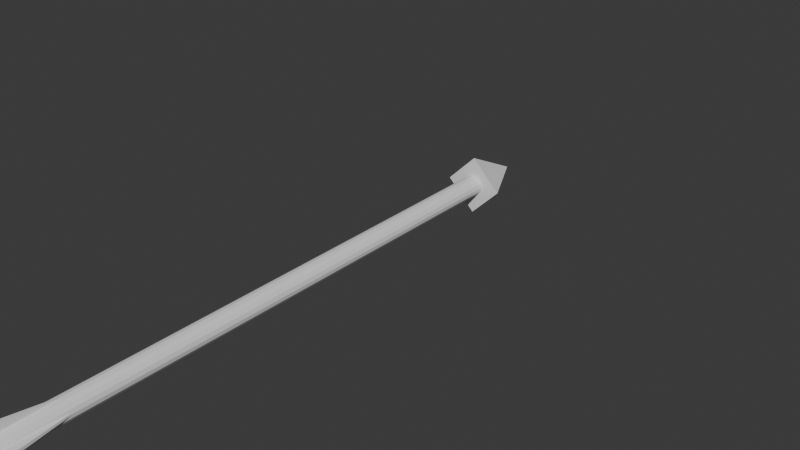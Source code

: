 # Source: Bow_Arrow.blend  (saved by Blender 5.1.30; exported with 4.5.12 LTS)
import bpy
from mathutils import Matrix  # noqa: F401  (used for matrix-valued properties, if any)

bpy.ops.wm.read_factory_settings(use_empty=True)
scene = bpy.context.scene
scene.name = 'Scene'

# ---- collections
col_collection = bpy.data.collections.new('Collection'); scene.collection.children.link(col_collection)
col_ya = bpy.data.collections.new('Ya'); col_collection.children.link(col_ya)

# ---- world
world_world = bpy.data.worlds.new('World'); scene.world = world_world
world_world.use_nodes = True; world_world.node_tree.nodes.clear()
_N = world_world.node_tree.nodes; _L = world_world.node_tree.links
n0 = _N.new('ShaderNodeOutputWorld'); n0.name = 'World Output'; n0.location = (200, 100)
n1 = _N.new('ShaderNodeBackground'); n1.name = 'Background'; n1.location = (-200, 100)
n1.inputs[0].default_value = (0.05088, 0.05088, 0.05088, 1.0)
_L.new(n1.outputs[0], n0.inputs[0])
n0.is_active_output = True
world_world.color = (0.05088, 0.05088, 0.05088)
world_world.sun_shadow_jitter_overblur = 0.0

# ---- meshes
me_x = bpy.data.meshes.new('円柱')
me_x.from_pydata([(0.0, 1.0, -32.23), (0.0, 1.0, 23.76), (0.3827, 0.9239, -32.23), (0.3827, 0.9239, 23.76), (0.7071, 0.7071, -32.23), (0.7071, 0.7071, 23.76), (0.9239, 0.3827, -32.23), (0.9239, 0.3827, 23.76), (1.0, -1.365e-06, -32.23), (1.0, 9.947e-07, 23.76), (0.9239, -0.3827, -32.23), (0.9239, -0.3827, 23.76), (0.7071, -0.7071, -32.23), (0.7071, -0.7071, 23.76), (0.3827, -0.9239, -32.23), (0.3827, -0.9239, 23.76), (0.0, -1.0, -32.23), (0.0, -1.0, 23.76), (-0.3827, -0.9239, -32.23), (-0.3827, -0.9239, 23.76), (-0.7071, -0.7071, -32.23), (-0.7071, -0.7071, 23.76), (-0.9239, -0.3827, -32.23), (-0.9239, -0.3827, 23.76), (-1.0, -1.365e-06, -32.23), (-1.0, 9.947e-07, 23.76), (-0.9239, 0.3827, -32.23), (-0.9239, 0.3827, 23.76), (-0.7071, 0.7071, -32.23), (-0.7071, 0.7071, 23.76), (-0.3827, 0.9239, -32.23), (-0.3827, 0.9239, 23.76), (0.0, -2.849, -32.24), (-2.89, 0.04102, -32.24), (0.0, 2.931, -32.24), (2.89, 0.04102, -32.24), (0.0, 0.04102, -38.02), (-0.08346, 0.9657, 15.12), (-0.08346, -0.9657, 15.12), (-0.2013, 2.329, 23.85), (-0.2013, -2.329, 23.85), (0.08347, 0.9657, 15.12), (0.08347, -0.9657, 15.12), (0.2013, 2.329, 23.85), (0.2013, -2.329, 23.85), (0.9657, 0.08347, 15.12), (-0.9657, 0.08347, 15.12), (2.329, 0.2013, 23.85), (-2.329, 0.2013, 23.85), (0.9657, -0.08346, 15.12), (-0.9657, -0.08346, 15.12), (2.329, -0.2013, 23.85), (-2.329, -0.2013, 23.85)], [], [(0, 1, 3, 2), (2, 3, 5, 4), (4, 5, 7, 6), (6, 7, 9, 8), (8, 9, 11, 10), (10, 11, 13, 12), (12, 13, 15, 14), (14, 15, 17, 16), (16, 17, 19, 18), (18, 19, 21, 20), (20, 21, 23, 22), (22, 23, 25, 24), (24, 25, 27, 26), (26, 27, 29, 28), (3, 1, 31, 29, 27, 25, 23, 21, 19, 17, 15, 13, 11, 9, 7, 5), (28, 29, 31, 30), (30, 31, 1, 0), (0, 2, 4, 6, 8, 10, 12, 14, 16, 18, 20, 22, 24, 26, 28, 30), (32, 36, 33), (33, 36, 34), (32, 33, 34, 35), (34, 36, 35), (35, 36, 32), (37, 38, 40, 39), (39, 40, 44, 43), (43, 44, 42, 41), (41, 42, 38, 37), (39, 43, 41, 37), (44, 40, 38, 42), (45, 46, 48, 47), (47, 48, 52, 51), (51, 52, 50, 49), (49, 50, 46, 45), (47, 51, 49, 45), (52, 48, 46, 50)])
_uv = me_x.uv_layers.new(name='UVマップ')
_uv.uv.foreach_set('vector', [1.0, 0.5, 1.0, 1.0, 0.9375, 1.0, 0.9375, 0.5, 0.9375, 0.5, 0.9375, 1.0, 0.875, 1.0, 0.875, 0.5, 0.875, 0.5, 0.875, 1.0, 0.8125, 1.0, 0.8125, 0.5, 0.8125, 0.5, 0.8125, 1.0, 0.75, 1.0, 0.75, 0.5, 0.75, 0.5, 0.75, 1.0, 0.6875, 1.0, 0.6875, 0.5, 0.6875, 0.5, 0.6875, 1.0, 0.625, 1.0, 0.625, 0.5, 0.625, 0.5, 0.625, 1.0, 0.5625, 1.0, 0.5625, 0.5, 0.5625, 0.5, 0.5625, 1.0, 0.5, 1.0, 0.5, 0.5, 0.5, 0.5, 0.5, 1.0, 0.4375, 1.0, 0.4375, 0.5, 0.4375, 0.5, 0.4375, 1.0, 0.375, 1.0, 0.375, 0.5, 0.375, 0.5, 0.375, 1.0, 0.3125, 1.0, 0.3125, 0.5, 0.3125, 0.5, 0.3125, 1.0, 0.25, 1.0, 0.25, 0.5, 0.25, 0.5, 0.25, 1.0, 0.1875, 1.0, 0.1875, 0.5, 0.1875, 0.5, 0.1875, 1.0, 0.125, 1.0, 0.125, 0.5, 0.3418, 0.4717, 0.25, 0.49, 0.1582, 0.4717, 0.08029, 0.4197, 0.02827, 0.3418, 0.01, 0.25, 0.02827, 0.1582, 0.08029, 0.08029, 0.1582, 0.02827, 0.25, 0.01, 0.3418, 0.02827, 0.4197, 0.08029, 0.4717, 0.1582, 0.49, 0.25, 0.4717, 0.3418, 0.4197, 0.4197, 0.125, 0.5, 0.125, 1.0, 0.0625, 1.0, 0.0625, 0.5, 0.0625, 0.5, 0.0625, 1.0, 0.0, 1.0, 0.0, 0.5, 0.75, 0.49, 0.8418, 0.4717, 0.9197, 0.4197, 0.9717, 0.3418, 0.99, 0.25, 0.9717, 0.1582, 0.9197, 0.08029, 0.8418, 0.02827, 0.75, 0.01, 0.6582, 0.02827, 0.5803, 0.08029, 0.5283, 0.1582, 0.51, 0.25, 0.5283, 0.3418, 0.5803, 0.4197, 0.6582, 0.4717, 0.75, 0.49, 0.75, 0.25, 0.99, 0.25, 0.99, 0.25, 0.75, 0.25, 0.75, 0.01, 0.25, 0.49, 0.49, 0.25, 0.25, 0.01, 0.01, 0.25, 0.75, 0.01, 0.75, 0.25, 0.51, 0.25, 0.51, 0.25, 0.75, 0.25, 0.75, 0.49, 0.375, 0.0, 0.625, 0.0, 0.625, 0.25, 0.375, 0.25, 0.375, 0.25, 0.625, 0.25, 0.625, 0.5, 0.375, 0.5, 0.375, 0.5, 0.625, 0.5, 0.625, 0.75, 0.375, 0.75, 0.375, 0.75, 0.625, 0.75, 0.625, 1.0, 0.375, 1.0, 0.125, 0.5, 0.375, 0.5, 0.375, 0.75, 0.125, 0.75, 0.625, 0.5, 0.875, 0.5, 0.875, 0.75, 0.625, 0.75, 0.375, 0.0, 0.625, 0.0, 0.625, 0.25, 0.375, 0.25, 0.375, 0.25, 0.625, 0.25, 0.625, 0.5, 0.375, 0.5, 0.375, 0.5, 0.625, 0.5, 0.625, 0.75, 0.375, 0.75, 0.375, 0.75, 0.625, 0.75, 0.625, 1.0, 0.375, 1.0, 0.125, 0.5, 0.375, 0.5, 0.375, 0.75, 0.125, 0.75, 0.625, 0.5, 0.875, 0.5, 0.875, 0.75, 0.625, 0.75])
me_x.update()
arm_003 = bpy.data.armatures.new('アーマチュア.003')  # bones are not reproduced

# ---- objects
ob_x = bpy.data.objects.new('円柱', me_x)
ob_002 = bpy.data.objects.new('アーマチュア.002', arm_003)

# ---- transforms, parenting, visibility, modifiers, constraints
ob_x.parent = ob_002
ob_x.matrix_parent_inverse = Matrix(((1.0, -0.0, 0.0, -0.0), (0.0, -4.371e-08, -1.0, -1.375e-07), (-0.0, 1.0, -4.371e-08, 3.145), (-0.0, 0.0, 0.0, 1.0)))
ob_x.location = (0.0, -0.7776, 0.0)
ob_x.rotation_euler = (1.571, -0.0, -3.142)
ob_x.scale = (-0.1028, -0.1028, -0.1028)
_vg = ob_x.vertex_groups.new(name='ボーン')
for _i, _w in zip([0, 1, 2, 3, 4, 5, 6, 7, 8, 9, 10, 11, 12, 13, 14, 15, 16, 17, 18, 19, 20, 21, 22, 23, 24, 25, 26, 27, 28, 29, 30, 31, 32, 33, 34, 35, 36, 37, 38, 39, 40, 41, 42, 43, 44, 45, 46, 47, 48, 49, 50, 51, 52], [0.9998, 0.9999, 0.9998, 0.9999, 0.9998, 0.9999, 0.9998, 0.9999, 0.9998, 0.9999, 0.9998, 0.9999, 0.9998, 0.9999, 0.9998, 0.9999, 0.9998, 0.9999, 0.9998, 0.9999, 0.9998, 0.9999, 0.9998, 0.9999, 0.9998, 0.9999, 0.9998, 0.9999, 0.9998, 0.9999, 0.9998, 0.9999, 1.0, 1.0, 1.0, 1.0, 1.0, 1.0, 1.0, 1.0, 1.0, 1.0, 1.0, 1.0, 1.0, 1.0, 1.0, 1.0, 1.0, 1.0, 1.0, 1.0, 1.0]): _vg.add([_i], _w, 'REPLACE')
_m = ob_x.modifiers.new('アーマチュア', 'ARMATURE')
_m.object = ob_002
ob_002.location = (0.0, -1.272, 0.0)
ob_002.rotation_euler = (-1.571, -0.0, 0.0)

# ---- collection membership
col_ya.objects.link(ob_x)
col_ya.objects.link(ob_002)

# ---- scene / render settings (as saved in the file)
scene.frame_start = 1; scene.frame_end = 250; scene.frame_set(0)
scene.render.engine = 'BLENDER_EEVEE_NEXT'
scene.render.bake_bias = 0.0
scene.render.bake_samples = 0
scene.cycles.sampling_pattern = 'TABULATED_SOBOL'
scene.eevee.use_volume_custom_range = False
bpy.context.view_layer.update()

# ---- added for rendering (the .blend has no active camera and no usable light): camera, sun
cam_auto = bpy.data.cameras.new('AutoCamera')
cam_auto.lens = 50.0
cam_auto.sensor_width = 36.0
cam_auto.clip_end = 1000.0
ob_auto_camera = bpy.data.objects.new('AutoCamera', cam_auto)
scene.collection.objects.link(ob_auto_camera)
ob_auto_camera.location = (5.93748, -3.86788, 4.74577)
ob_auto_camera.rotation_euler = (1.09748, -7.21219e-08, 0.694738)
scene.camera = ob_auto_camera
light_auto_sun = bpy.data.lights.new('AutoSun', 'SUN')
light_auto_sun.energy = 3.0
light_auto_sun.angle = 0.0523599
ob_auto_sun = bpy.data.objects.new('AutoSun', light_auto_sun)
scene.collection.objects.link(ob_auto_sun)
ob_auto_sun.rotation_euler = (0.872665, 0.174533, 0.523599)
bpy.context.view_layer.update()
